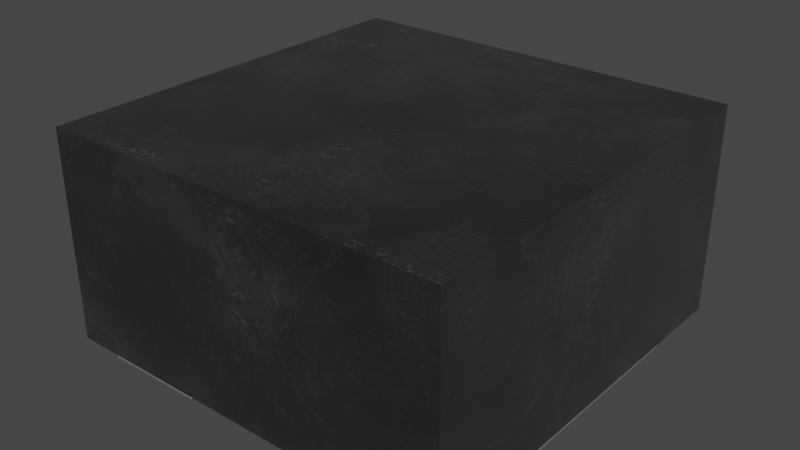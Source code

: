 # Source: L_WE-MAPI-4020.blend  (saved by Blender 4.1.23; exported with 4.5.12 LTS)
import bpy
from mathutils import Matrix  # noqa: F401  (used for matrix-valued properties, if any)

bpy.ops.wm.read_factory_settings(use_empty=True)
scene = bpy.context.scene
scene.name = 'Scene'

# ---- collections
col_collection = bpy.data.collections.new('Collection'); scene.collection.children.link(col_collection)

# ---- images (referenced by path relative to the original .blend; pixels are not part of the script)
import os
ASSET_DIR = os.environ.get("B2B_ASSET_DIR", "")  # directory of the original .blend (textures are referenced by path, not embedded)
HERE = os.path.dirname(os.path.abspath(__file__))  # packed textures are extracted next to this script under _unpacked/

def load_image(name, relpath, width, height, colorspace="sRGB"):
    """Load a texture the original file referenced (path relative to the .blend, or extracted next to this script)."""
    p = next((c for c in (os.path.join(HERE, relpath), os.path.join(ASSET_DIR, relpath)) if relpath and os.path.exists(c)), "")
    if p:
        img = bpy.data.images.load(p, check_existing=True)
        img.name = name
    else:  # same state as the original file: an image datablock whose file is absent (Cycles renders it pink)
        img = bpy.data.images.new(name, width, height)
        img.source = "FILE"
        img.filepath = "//" + (relpath or name)
    img.colorspace_settings.name = colorspace
    return img
img_dark_brown_metal_roughness2_png = load_image('dark-brown-metal-roughness2.png', '_unpacked/dark-brown-metal-roughness2.b15d59e3.png', 2048, 2048, 'sRGB')

# ---- materials (node trees are filled in below, after node groups)
mat_inductor_ceramic_2 = bpy.data.materials.new('inductor_ceramic_2')
mat_inductor_ceramic_2.preview_render_type = 'CUBE'
mat_metal_pins = bpy.data.materials.new('metal_pins')
mat_metal_pins.preview_render_type = 'CUBE'

# ---- material node trees
mat_inductor_ceramic_2.use_nodes = True; mat_inductor_ceramic_2.node_tree.nodes.clear()
_N = mat_inductor_ceramic_2.node_tree.nodes; _L = mat_inductor_ceramic_2.node_tree.links
n0 = _N.new('ShaderNodeOutputMaterial'); n0.name = 'Material Output'; n0.location = (1093, 312)
n1 = _N.new('ShaderNodeMixShader'); n1.name = 'Mix Shader'; n1.location = (925, 292)
n1.inputs[0].default_value = 0.475
n2 = _N.new('ShaderNodeTexCoord'); n2.name = 'Texture Coordinate'; n2.location = (-799, 39)
n3 = _N.new('ShaderNodeRGB'); n3.name = 'RGB'; n3.location = (-490, 418)
n3.outputs[0].default_value = (0.08898, 0.08209, 0.07176, 1.0)
n4 = _N.new('ShaderNodeTexImage'); n4.name = 'Image Texture'; n4.location = (-359, 61)
n4.image = img_dark_brown_metal_roughness2_png
n5 = _N.new('ShaderNodeMix'); n5.name = 'Mix'; n5.location = (-172, 457)
n5.data_type = 'RGBA'
n5.blend_type = 'VALUE'
n5.inputs[0].default_value = 0.3
n6 = _N.new('ShaderNodeMix'); n6.name = 'Mix.001'; n6.location = (33, 457)
n6.data_type = 'RGBA'
n7 = _N.new('ShaderNodeBsdfPrincipled'); n7.name = 'Principled BSDF'; n7.location = (619, 299)
n7.distribution = 'GGX'
n7.subsurface_method = 'BURLEY'
n7.inputs[1].default_value = 0.9
n7.inputs[2].default_value = 0.493
n7.inputs[3].default_value = 1.45
n7.inputs[13].default_value = 1.0
n7.inputs[20].default_value = 0.35
n7.inputs[24].default_value = 0.1464
n7.inputs[27].default_value = (0.0, 0.0, 0.0, 1.0)
n7.inputs[28].default_value = 1.0
n8 = _N.new('ShaderNodeMapping'); n8.name = 'Mapping'; n8.location = (-579, 163)
n8.vector_type = 'TEXTURE'
n8.inputs[3].default_value = (2.0, 2.0, 2.0)
n9 = _N.new('ShaderNodeTexNoise'); n9.name = 'Noise Texture'; n9.location = (-344, 313)
n9.inputs[2].default_value = 2.5
n9.inputs[4].default_value = 0.3167
n10 = _N.new('ShaderNodeMix'); n10.name = 'Mix.002'; n10.location = (215, 173)
n10.data_type = 'RGBA'
n10.inputs[0].default_value = 0.9
n10.inputs[7].default_value = (1.0, 1.0, 1.0, 1.0)
n11 = _N.new('ShaderNodeMix'); n11.name = 'Mix.003'; n11.location = (388, 166)
n11.data_type = 'RGBA'
n11.inputs[0].default_value = 0.1864
n11.inputs[6].default_value = (1.0, 1.0, 1.0, 1.0)
_L.new(n1.outputs[0], n0.inputs[0])
_L.new(n7.outputs[0], n1.inputs[1])
_L.new(n8.outputs[0], n4.inputs[0])
_L.new(n2.outputs[2], n8.inputs[0])
_L.new(n3.outputs[0], n5.inputs[6])
_L.new(n9.outputs[1], n5.inputs[7])
_L.new(n5.outputs[2], n6.inputs[6])
_L.new(n4.outputs[0], n6.inputs[7])
_L.new(n6.outputs[2], n7.inputs[0])
_L.new(n6.outputs[2], n10.inputs[6])
_L.new(n10.outputs[2], n11.inputs[7])
_L.new(n11.outputs[2], n7.inputs[14])
n0.is_active_output = True
mat_metal_pins.use_nodes = True; mat_metal_pins.node_tree.nodes.clear()
_N = mat_metal_pins.node_tree.nodes; _L = mat_metal_pins.node_tree.links
n0 = _N.new('ShaderNodeMapping'); n0.name = 'Mapping'; n0.location = (-1447, -91)
n0.inputs[3].default_value = (4.8, 1.2, 1.1)
n1 = _N.new('ShaderNodeBsdfPrincipled'); n1.name = 'Principled BSDF'; n1.location = (-560, 254)
n1.distribution = 'GGX'
n1.subsurface_method = 'BURLEY'
n1.inputs[1].default_value = 0.7818
n1.inputs[2].default_value = 0.2886
n1.inputs[3].default_value = 1.45
n1.inputs[13].default_value = 0.0
n1.inputs[27].default_value = (0.0, 0.0, 0.0, 1.0)
n1.inputs[28].default_value = 1.0
n2 = _N.new('ShaderNodeOutputMaterial'); n2.name = 'Material Output.002'; n2.location = (-205, 253)
n2.width = 213
n3 = _N.new('ShaderNodeTexNoise'); n3.name = 'Noise Texture.002'; n3.location = (-1228, -73)
n3.inputs[2].default_value = 0.1
n3.inputs[3].default_value = 7.0
n3.inputs[4].default_value = 0.6
n3.inputs[8].default_value = 0.4
n4 = _N.new('ShaderNodeTexCoord'); n4.name = 'Texture Coordinate'; n4.location = (-1636, -116)
n5 = _N.new('ShaderNodeMix'); n5.name = 'Mix.001'; n5.location = (-921, 45)
n5.data_type = 'RGBA'
n5.inputs[6].default_value = (0.9398, 0.9547, 1.0, 1.0)
n5.inputs[7].default_value = (0.13, 0.1259, 0.1359, 1.0)
n6 = _N.new('ShaderNodeBump'); n6.name = 'Bump.001'; n6.location = (-1001, -227)
n6.inputs[0].default_value = 0.05
n6.inputs[1].default_value = 0.01
n6.inputs[2].default_value = 1.0
_L.new(n1.outputs[0], n2.inputs[0])
_L.new(n3.outputs[0], n6.inputs[3])
_L.new(n0.outputs[0], n3.inputs[0])
_L.new(n3.outputs[0], n5.inputs[0])
_L.new(n4.outputs[3], n0.inputs[0])
_L.new(n5.outputs[2], n1.inputs[0])
_L.new(n6.outputs[0], n1.inputs[5])
n2.is_active_output = True

# ---- world
world_world = bpy.data.worlds.new('World'); scene.world = world_world
world_world.use_nodes = True; world_world.node_tree.nodes.clear()
_N = world_world.node_tree.nodes; _L = world_world.node_tree.links
n0 = _N.new('ShaderNodeOutputWorld'); n0.name = 'World Output'; n0.location = (300, 300)
n1 = _N.new('ShaderNodeBackground'); n1.name = 'Background'; n1.location = (10, 300)
n1.inputs[0].default_value = (0.05088, 0.05088, 0.05088, 1.0)
_L.new(n1.outputs[0], n0.inputs[0])
n0.is_active_output = True
world_world.color = (0.05088, 0.05088, 0.05088)
world_world.use_sun_shadow = False
world_world.sun_shadow_jitter_overblur = 0.0

# ---- meshes
me_shape_9_indexedfaceset = bpy.data.meshes.new('SHAPE_9_IndexedFaceSet')
me_shape_9_indexedfaceset.from_pydata([(0.8071, 0.8071, 0.03937), (0.8071, -0.8071, -0.7874), (0.8071, -0.8071, 0.03937), (0.8071, 0.8071, -0.7874), (-0.8071, 0.8071, 0.03937), (-0.8071, -0.8071, -0.7874), (-0.8071, -0.8071, 0.03937), (-0.8071, 0.8071, -0.7874), (0.2362, 0.8071, 0.03929), (0.8071, 0.4724, 0.03929), (0.6299, 0.4724, 0.03929), (0.6299, 0.8071, 0.03929), (0.8071, -0.4724, 0.03929), (0.6299, -0.8071, 0.03929), (0.6299, -0.4724, 0.03929), (0.2362, -0.8071, 0.03929), (0.8071, 0.4724, 0.04717), (0.6299, 0.4724, 0.04717), (0.6299, -0.4724, 0.04717), (0.8071, -0.4724, 0.04717), (0.2362, 0.8071, 0.04717), (0.2362, -0.8071, 0.04717), (0.6299, 0.8071, 0.04717), (0.6299, -0.8071, 0.04717), (-0.2362, 0.8071, 0.03929), (-0.8071, 0.4724, 0.03929), (-0.6299, 0.4724, 0.03929), (-0.8071, -0.4724, 0.03929), (-0.6299, -0.8071, 0.03929), (-0.6299, -0.4724, 0.03929), (-0.2362, -0.8071, 0.03929), (-0.8071, 0.4724, 0.04717), (-0.6299, 0.4724, 0.04717), (-0.6299, -0.4724, 0.04717), (-0.8071, -0.4724, 0.04717), (-0.2362, 0.8071, 0.04717), (-0.2362, -0.8071, 0.04717), (-0.6299, 0.8071, 0.03929), (-0.6299, 0.8071, 0.04717), (-0.6299, -0.8071, 0.04717)], [], [(22, 11, 8, 20), (2, 1, 3, 0), (4, 0, 3, 7), (16, 9, 10, 17), (23, 13, 14, 18), (35, 38, 32, 31, 34, 33, 39, 36), (18, 14, 12, 19), (19, 12, 9, 16), (24, 37, 38, 35), (15, 8, 11, 10, 9, 12, 14, 13), (7, 5, 6, 4), (6, 5, 1, 2), (6, 2, 0, 4), (24, 30, 28, 29, 27, 25, 26, 37), (21, 23, 18, 19, 16, 17, 22, 20), (28, 30, 36, 39), (1, 5, 7, 3), (20, 8, 15, 21), (17, 10, 11, 22), (25, 27, 34, 31), (27, 29, 33, 34), (29, 28, 39, 33), (26, 25, 31, 32), (21, 15, 13, 23), (30, 24, 35, 36), (37, 26, 32, 38)])
me_shape_9_indexedfaceset.polygons.foreach_set('use_smooth', [True] * 26)
me_shape_9_indexedfaceset.polygons.foreach_set('material_index', [1, 0, 0, 1, 1, 1, 1, 1, 1, 1, 0, 0, 0, 1, 1, 1, 0, 1, 1, 1, 1, 1, 1, 1, 1, 1])
_k = set([(0, 2), (0, 3), (0, 4), (1, 2), (1, 3), (1, 5), (2, 6), (3, 7), (4, 6), (4, 7), (5, 6), (5, 7), (8, 11), (8, 15), (8, 20), (9, 10), (9, 12), (9, 16), (10, 11), (10, 17), (11, 22), (12, 14), (12, 19), (13, 14), (13, 15), (13, 23), (14, 18), (15, 21), (16, 17), (16, 19), (17, 22), (18, 19), (18, 23), (20, 21), (20, 22), (21, 23), (24, 30), (24, 35), (24, 37), (25, 26), (25, 27), (25, 31), (26, 32), (26, 37), (27, 29), (27, 34), (28, 29), (28, 30), (28, 39), (29, 33), (30, 36), (31, 32), (31, 34), (32, 38), (33, 34), (33, 39), (35, 36), (35, 38), (36, 39), (37, 38)])
me_shape_9_indexedfaceset.attributes.new('sharp_edge', 'BOOLEAN', 'EDGE').data.foreach_set('value', [ (min(e.vertices), max(e.vertices)) in _k for e in me_shape_9_indexedfaceset.edges])
_uv = me_shape_9_indexedfaceset.uv_layers.new(name='UVMap')
_uv.uv.foreach_set('vector', [0.8902, 0.5621, 0.8902, 0.5572, 0.6463, 0.5572, 0.6463, 0.5621, 2.98e-08, 0.5573, 2.98e-08, 0.04507, 1.0, 0.04507, 1.0, 0.5573, 0.0, 0.5573, 1.0, 0.5573, 1.0, 0.04507, 0.0, 0.04507, 1.0, 0.5621, 1.0, 0.5572, 0.8902, 0.5572, 0.8902, 0.5621, 2.98e-08, 0.5621, 2.98e-08, 0.5572, 0.2073, 0.5572, 0.2073, 0.5621, 0.3537, 1.0, 0.1098, 1.0, 0.1098, 0.7927, 0.0, 0.7927, 0.0, 0.2073, 0.1098, 0.2073, 0.1098, 2.98e-08, 0.3537, 2.98e-08, 0.8902, 0.5621, 0.8902, 0.5572, 1.0, 0.5572, 1.0, 0.5621, 0.2073, 0.5621, 0.2073, 0.5572, 0.7927, 0.5572, 0.7927, 0.5621, 0.3537, 0.5572, 0.1098, 0.5572, 0.1098, 0.5621, 0.3537, 0.5621, 0.6463, 2.98e-08, 0.6463, 1.0, 0.8902, 1.0, 0.8902, 0.7927, 1.0, 0.7927, 1.0, 0.2073, 0.8902, 0.2073, 0.8902, 2.98e-08, 1.0, 0.04507, 2.98e-08, 0.04507, 2.98e-08, 0.5573, 1.0, 0.5573, 0.0, 0.5573, 0.0, 0.04507, 1.0, 0.04507, 1.0, 0.5573, 0.0, 2.98e-08, 1.0, 2.98e-08, 1.0, 1.0, 0.0, 1.0, 0.3537, 1.0, 0.3537, 2.98e-08, 0.1098, 2.98e-08, 0.1098, 0.2073, 0.0, 0.2073, 0.0, 0.7927, 0.1098, 0.7927, 0.1098, 1.0, 0.6463, 2.98e-08, 0.8902, 2.98e-08, 0.8902, 0.2073, 1.0, 0.2073, 1.0, 0.7927, 0.8902, 0.7927, 0.8902, 1.0, 0.6463, 1.0, 0.1098, 0.5572, 0.3537, 0.5572, 0.3537, 0.5621, 0.1098, 0.5621, 1.0, 2.98e-08, 0.0, 2.98e-08, 0.0, 1.0, 1.0, 1.0, 1.0, 0.5621, 1.0, 0.5572, 2.98e-08, 0.5572, 2.98e-08, 0.5621, 0.7927, 0.5621, 0.7927, 0.5572, 1.0, 0.5572, 1.0, 0.5621, 0.7927, 0.5572, 0.2073, 0.5572, 0.2073, 0.5621, 0.7927, 0.5621, 0.0, 0.5572, 0.1098, 0.5572, 0.1098, 0.5621, 0.0, 0.5621, 0.2073, 0.5572, 2.98e-08, 0.5572, 2.98e-08, 0.5621, 0.2073, 0.5621, 0.1098, 0.5572, 0.0, 0.5572, 0.0, 0.5621, 0.1098, 0.5621, 0.6463, 0.5621, 0.6463, 0.5572, 0.8902, 0.5572, 0.8902, 0.5621, 2.98e-08, 0.5572, 1.0, 0.5572, 1.0, 0.5621, 2.98e-08, 0.5621, 1.0, 0.5572, 0.7927, 0.5572, 0.7927, 0.5621, 1.0, 0.5621])
me_shape_9_indexedfaceset.materials.append(mat_inductor_ceramic_2)
me_shape_9_indexedfaceset.materials.append(mat_metal_pins)
me_shape_9_indexedfaceset.update()
me_shape_9_indexedfaceset.normals_split_custom_set([tuple(v) for v in zip(*[iter([0.0, 1.0, 0.0, 0.0, 1.0, 0.0, 0.0, 1.0, 0.0, 0.0, 1.0, 0.0, 1.0, 0.0, 0.0, 1.0, 0.0, 0.0, 1.0, 0.0, 0.0, 1.0, 0.0, 0.0, 0.0, 1.0, 0.0, 0.0, 1.0, 0.0, 0.0, 1.0, 0.0, 0.0, 1.0, 0.0, 0.0, 1.0, 0.0, 0.0, 1.0, 0.0, 0.0, 1.0, 0.0, 0.0, 1.0, 0.0, 1.0, 0.0, 0.0, 1.0, 0.0, 0.0, 1.0, 0.0, 0.0, 1.0, 0.0, 0.0, 1.392e-08, 0.0, 1.0, 1.392e-08, 0.0, 1.0, 1.392e-08, 0.0, 1.0, 1.392e-08, 0.0, 1.0, 1.392e-08, 0.0, 1.0, 1.392e-08, 0.0, 1.0, 1.392e-08, 0.0, 1.0, 1.392e-08, 0.0, 1.0, 0.0, -1.0, 0.0, 0.0, -1.0, 0.0, 0.0, -1.0, 0.0, 0.0, -1.0, 0.0, 1.0, 0.0, 0.0, 1.0, 0.0, 0.0, 1.0, 0.0, 0.0, 1.0, 0.0, 0.0, 0.0, 1.0, 0.0, 0.0, 1.0, 0.0, 0.0, 1.0, 0.0, 0.0, 1.0, 0.0, -3.48e-09, 0.0, -1.0, -3.48e-09, 0.0, -1.0, -3.48e-09, 0.0, -1.0, -3.48e-09, 0.0, -1.0, -3.48e-09, 0.0, -1.0, -3.48e-09, 0.0, -1.0, -3.48e-09, 0.0, -1.0, -3.48e-09, 0.0, -1.0, -1.0, 0.0, 0.0, -1.0, 0.0, 0.0, -1.0, 0.0, 0.0, -1.0, 0.0, 0.0, 0.0, -1.0, 0.0, 0.0, -1.0, 0.0, 0.0, -1.0, 0.0, 0.0, -1.0, 0.0, 0.0, 0.0, 1.0, 0.0, 0.0, 1.0, 0.0, 0.0, 1.0, 0.0, 0.0, 1.0, 0.0, 4.567e-09, -1.0, 0.0, 4.567e-09, -1.0, 0.0, 4.567e-09, -1.0, 0.0, 4.567e-09, -1.0, 0.0, 4.567e-09, -1.0, 0.0, 4.567e-09, -1.0, 0.0, 4.567e-09, -1.0, 0.0, 4.567e-09, -1.0, -1.392e-08, 0.0, 1.0, -1.392e-08, 0.0, 1.0, -1.392e-08, 0.0, 1.0, -1.392e-08, 0.0, 1.0, -1.392e-08, 0.0, 1.0, -1.392e-08, 0.0, 1.0, -1.392e-08, 0.0, 1.0, -1.392e-08, 0.0, 1.0, 0.0, -1.0, 0.0, 0.0, -1.0, 0.0, 0.0, -1.0, 0.0, 0.0, -1.0, 0.0, 0.0, 0.0, -1.0, 0.0, 0.0, -1.0, 0.0, 0.0, -1.0, 0.0, 0.0, -1.0, -1.0, 9.159e-09, 0.0, -1.0, 9.159e-09, 0.0, -1.0, 9.159e-09, 0.0, -1.0, 9.159e-09, 0.0, 1.0, 0.0, 0.0, 1.0, 0.0, 0.0, 1.0, 0.0, 0.0, 1.0, 0.0, 0.0, -1.0, 0.0, 0.0, -1.0, 0.0, 0.0, -1.0, 0.0, 0.0, -1.0, 0.0, 0.0, 0.0, -1.0, 0.0, 0.0, -1.0, 0.0, 0.0, -1.0, 0.0, 0.0, -1.0, 0.0, -1.0, -3.479e-08, 0.0, -1.0, -3.479e-08, 0.0, -1.0, -3.479e-08, 0.0, -1.0, -3.479e-08, 0.0, 0.0, 1.0, 0.0, 0.0, 1.0, 0.0, 0.0, 1.0, 0.0, 0.0, 1.0, 0.0, 0.0, -1.0, 0.0, 0.0, -1.0, 0.0, 0.0, -1.0, 0.0, 0.0, -1.0, 0.0, 1.0, 9.159e-09, 0.0, 1.0, 9.159e-09, 0.0, 1.0, 9.159e-09, 0.0, 1.0, 9.159e-09, 0.0, -1.0, 3.479e-08, 0.0, -1.0, 3.479e-08, 0.0, -1.0, 3.479e-08, 0.0, -1.0, 3.479e-08, 0.0])] * 3)])

# ---- objects
ob_shape_9_indexedfaceset = bpy.data.objects.new('SHAPE_9_IndexedFaceSet', me_shape_9_indexedfaceset)

# ---- transforms, parenting, visibility, modifiers, constraints
ob_shape_9_indexedfaceset.location = (-1.421e-14, 0.0, 0.0)
ob_shape_9_indexedfaceset.rotation_euler = (-0.0, 3.142, -0.0)
ob_shape_9_indexedfaceset.scale = (2.54, 2.54, 2.54)
_m = ob_shape_9_indexedfaceset.modifiers.new('Bevel', 'BEVEL')
_m.width = 0.002
_m.width_pct = 0.002
_m.segments = 5

# ---- collection membership
col_collection.objects.link(ob_shape_9_indexedfaceset)

# ---- scene / render settings (as saved in the file)
scene.frame_start = 1; scene.frame_end = 250; scene.frame_set(1)
scene.render.engine = 'CYCLES'
scene.render.use_freestyle = True
scene.cycles.use_denoising = False
scene.cycles.samples = 128
scene.cycles.sampling_pattern = 'TABULATED_SOBOL'
scene.cycles.use_adaptive_sampling = False
scene.cycles.use_light_tree = False
scene.eevee.ray_tracing_options.trace_max_roughness = 0.0
scene.view_settings.view_transform = 'Filmic'
bpy.context.view_layer.update()

# ---- added for rendering (the .blend has no active camera and no usable light): camera, sun
cam_auto = bpy.data.cameras.new('AutoCamera')
cam_auto.lens = 50.0
cam_auto.sensor_width = 36.0
cam_auto.clip_end = 1000.0
ob_auto_camera = bpy.data.objects.new('AutoCamera', cam_auto)
scene.collection.objects.link(ob_auto_camera)
ob_auto_camera.location = (5.71198, -6.85438, 5.50969)
ob_auto_camera.rotation_euler = (1.09748, -7.21219e-08, 0.694738)
scene.camera = ob_auto_camera
light_auto_sun = bpy.data.lights.new('AutoSun', 'SUN')
light_auto_sun.energy = 3.0
light_auto_sun.angle = 0.0523599
ob_auto_sun = bpy.data.objects.new('AutoSun', light_auto_sun)
scene.collection.objects.link(ob_auto_sun)
ob_auto_sun.rotation_euler = (0.872665, 0.174533, 0.523599)
bpy.context.view_layer.update()
